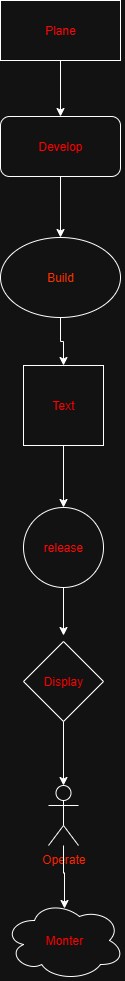

The diagram above was exported from draw.io. Its source (the exported page's mxGraphModel, read from the mxfile embedded in the PNG):
<mxGraphModel dx="1042" dy="562" grid="1" gridSize="10" guides="1" tooltips="1" connect="1" arrows="1" fold="1" page="1" pageScale="1" pageWidth="850" pageHeight="1100" math="0" shadow="0">
  <root>
    <mxCell id="0" />
    <mxCell id="1" parent="0" />
    <mxCell id="MVO1xFexk40wBIP5rRVN-27" style="edgeStyle=orthogonalEdgeStyle;rounded=0;orthogonalLoop=1;jettySize=auto;html=1;entryX=0.5;entryY=0;entryDx=0;entryDy=0;" edge="1" parent="1" source="MVO1xFexk40wBIP5rRVN-2" target="MVO1xFexk40wBIP5rRVN-4">
      <mxGeometry relative="1" as="geometry" />
    </mxCell>
    <mxCell id="MVO1xFexk40wBIP5rRVN-2" value="&lt;font style=&quot;color: light-dark(rgb(0, 0, 0), rgb(255, 0, 0));&quot;&gt;Develop&lt;/font&gt;" style="rounded=1;whiteSpace=wrap;html=1;" vertex="1" parent="1">
      <mxGeometry x="380" y="161" width="120" height="60" as="geometry" />
    </mxCell>
    <mxCell id="MVO1xFexk40wBIP5rRVN-26" style="edgeStyle=orthogonalEdgeStyle;rounded=0;orthogonalLoop=1;jettySize=auto;html=1;entryX=0.5;entryY=0;entryDx=0;entryDy=0;" edge="1" parent="1" source="MVO1xFexk40wBIP5rRVN-3" target="MVO1xFexk40wBIP5rRVN-2">
      <mxGeometry relative="1" as="geometry" />
    </mxCell>
    <mxCell id="MVO1xFexk40wBIP5rRVN-3" value="Plane" style="rounded=0;whiteSpace=wrap;html=1;strokeColor=default;fontColor=light-dark(#000000,#FF0606);" vertex="1" parent="1">
      <mxGeometry x="380" y="45" width="120" height="60" as="geometry" />
    </mxCell>
    <mxCell id="MVO1xFexk40wBIP5rRVN-32" style="edgeStyle=orthogonalEdgeStyle;rounded=0;orthogonalLoop=1;jettySize=auto;html=1;exitX=0.5;exitY=1;exitDx=0;exitDy=0;" edge="1" parent="1" source="MVO1xFexk40wBIP5rRVN-4" target="MVO1xFexk40wBIP5rRVN-6">
      <mxGeometry relative="1" as="geometry" />
    </mxCell>
    <mxCell id="MVO1xFexk40wBIP5rRVN-4" value="Build" style="ellipse;whiteSpace=wrap;html=1;fontColor=light-dark(#000000,#FF3100);" vertex="1" parent="1">
      <mxGeometry x="380" y="282" width="120" height="80" as="geometry" />
    </mxCell>
    <mxCell id="MVO1xFexk40wBIP5rRVN-20" style="edgeStyle=orthogonalEdgeStyle;rounded=0;orthogonalLoop=1;jettySize=auto;html=1;" edge="1" parent="1" source="MVO1xFexk40wBIP5rRVN-6" target="MVO1xFexk40wBIP5rRVN-7">
      <mxGeometry relative="1" as="geometry" />
    </mxCell>
    <mxCell id="MVO1xFexk40wBIP5rRVN-6" value="&lt;font style=&quot;color: light-dark(rgb(0, 0, 0), rgb(255, 0, 0));&quot;&gt;Text&lt;/font&gt;" style="whiteSpace=wrap;html=1;aspect=fixed;" vertex="1" parent="1">
      <mxGeometry x="403" y="410" width="80" height="80" as="geometry" />
    </mxCell>
    <mxCell id="MVO1xFexk40wBIP5rRVN-21" style="edgeStyle=orthogonalEdgeStyle;rounded=0;orthogonalLoop=1;jettySize=auto;html=1;exitX=0.5;exitY=1;exitDx=0;exitDy=0;" edge="1" parent="1" source="MVO1xFexk40wBIP5rRVN-7">
      <mxGeometry relative="1" as="geometry">
        <mxPoint x="443" y="680" as="targetPoint" />
      </mxGeometry>
    </mxCell>
    <mxCell id="MVO1xFexk40wBIP5rRVN-7" value="&lt;font style=&quot;color: light-dark(rgb(0, 0, 0), rgb(255, 9, 8));&quot;&gt;release&lt;/font&gt;" style="ellipse;whiteSpace=wrap;html=1;aspect=fixed;" vertex="1" parent="1">
      <mxGeometry x="403" y="552" width="80" height="80" as="geometry" />
    </mxCell>
    <mxCell id="MVO1xFexk40wBIP5rRVN-8" value="&lt;font style=&quot;color: light-dark(rgb(0, 0, 0), rgb(255, 0, 0));&quot;&gt;Display&lt;/font&gt;" style="rhombus;whiteSpace=wrap;html=1;" vertex="1" parent="1">
      <mxGeometry x="403" y="686" width="80" height="80" as="geometry" />
    </mxCell>
    <mxCell id="MVO1xFexk40wBIP5rRVN-10" value="&lt;font style=&quot;color: light-dark(rgb(0, 0, 0), rgb(255, 35, 0));&quot;&gt;Operate&lt;/font&gt;" style="shape=umlActor;verticalLabelPosition=bottom;verticalAlign=top;html=1;outlineConnect=0;" vertex="1" parent="1">
      <mxGeometry x="428" y="830" width="30" height="60" as="geometry" />
    </mxCell>
    <mxCell id="MVO1xFexk40wBIP5rRVN-12" value="&lt;font style=&quot;color: light-dark(rgb(0, 0, 0), rgb(255, 0, 0));&quot;&gt;Monter&lt;/font&gt;" style="ellipse;shape=cloud;whiteSpace=wrap;html=1;" vertex="1" parent="1">
      <mxGeometry x="384" y="945" width="120" height="80" as="geometry" />
    </mxCell>
    <mxCell id="MVO1xFexk40wBIP5rRVN-23" style="edgeStyle=orthogonalEdgeStyle;rounded=0;orthogonalLoop=1;jettySize=auto;html=1;entryX=0.5;entryY=0;entryDx=0;entryDy=0;entryPerimeter=0;" edge="1" parent="1" source="MVO1xFexk40wBIP5rRVN-8" target="MVO1xFexk40wBIP5rRVN-10">
      <mxGeometry relative="1" as="geometry" />
    </mxCell>
    <mxCell id="MVO1xFexk40wBIP5rRVN-25" style="edgeStyle=orthogonalEdgeStyle;rounded=0;orthogonalLoop=1;jettySize=auto;html=1;entryX=0.5;entryY=0.1;entryDx=0;entryDy=0;entryPerimeter=0;" edge="1" parent="1" source="MVO1xFexk40wBIP5rRVN-10" target="MVO1xFexk40wBIP5rRVN-12">
      <mxGeometry relative="1" as="geometry" />
    </mxCell>
  </root>
</mxGraphModel>